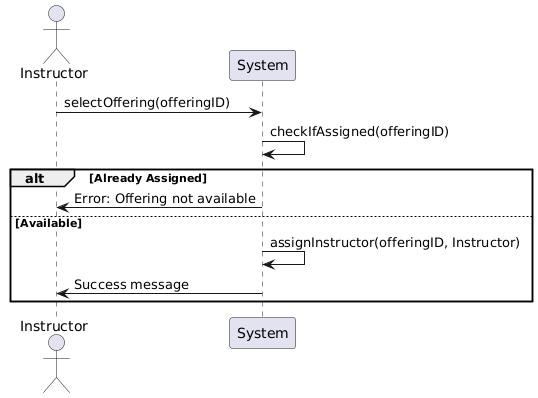

The diagram above was rendered by PlantUML. Its source (embedded in the PNG):
@startuml
actor Instructor
participant System

Instructor -> System: selectOffering(offeringID)
System -> System: checkIfAssigned(offeringID)
alt Already Assigned
    System -> Instructor: Error: Offering not available
else Available
    System -> System: assignInstructor(offeringID, Instructor)
    System -> Instructor: Success message
end
@enduml